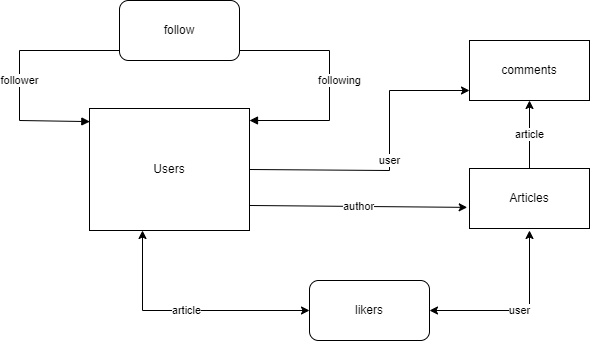

The diagram above was exported from draw.io. Its source (the exported page's mxGraphModel, read from the mxfile embedded in the PNG):
<mxGraphModel dx="899" dy="472" grid="1" gridSize="10" guides="1" tooltips="1" connect="1" arrows="1" fold="1" page="1" pageScale="1" pageWidth="827" pageHeight="1169" math="0" shadow="0">
  <root>
    <mxCell id="WIyWlLk6GJQsqaUBKTNV-0" />
    <mxCell id="WIyWlLk6GJQsqaUBKTNV-1" parent="WIyWlLk6GJQsqaUBKTNV-0" />
    <mxCell id="aj4y36CMd__VvjsV3T-g-3" value="following" style="endArrow=block;startArrow=block;endFill=1;startFill=1;html=1;rounded=0;" edge="1" parent="WIyWlLk6GJQsqaUBKTNV-1">
      <mxGeometry x="-0.2258" y="-10" width="160" relative="1" as="geometry">
        <mxPoint x="380" y="150" as="sourcePoint" />
        <mxPoint x="300" y="80" as="targetPoint" />
        <Array as="points">
          <mxPoint x="460" y="150" />
          <mxPoint x="460" y="80" />
        </Array>
        <mxPoint as="offset" />
      </mxGeometry>
    </mxCell>
    <mxCell id="aj4y36CMd__VvjsV3T-g-5" value="follower" style="endArrow=block;startArrow=block;endFill=1;startFill=1;html=1;rounded=0;exitX=0.002;exitY=0.196;exitDx=0;exitDy=0;exitPerimeter=0;" edge="1" parent="WIyWlLk6GJQsqaUBKTNV-1">
      <mxGeometry x="-0.24" width="160" relative="1" as="geometry">
        <mxPoint x="220.31999999999994" y="151.096" as="sourcePoint" />
        <mxPoint x="300" y="80" as="targetPoint" />
        <Array as="points">
          <mxPoint x="150" y="150" />
          <mxPoint x="150" y="80" />
        </Array>
        <mxPoint as="offset" />
      </mxGeometry>
    </mxCell>
    <mxCell id="aj4y36CMd__VvjsV3T-g-6" value="comments" style="rounded=0;whiteSpace=wrap;html=1;" vertex="1" parent="WIyWlLk6GJQsqaUBKTNV-1">
      <mxGeometry x="600" y="70" width="120" height="60" as="geometry" />
    </mxCell>
    <mxCell id="aj4y36CMd__VvjsV3T-g-7" value="Articles" style="rounded=0;whiteSpace=wrap;html=1;" vertex="1" parent="WIyWlLk6GJQsqaUBKTNV-1">
      <mxGeometry x="600" y="198" width="120" height="60" as="geometry" />
    </mxCell>
    <mxCell id="aj4y36CMd__VvjsV3T-g-23" value="article" style="endArrow=classic;startArrow=classic;html=1;rounded=0;entryX=0;entryY=0.5;entryDx=0;entryDy=0;" edge="1" parent="WIyWlLk6GJQsqaUBKTNV-1" target="aj4y36CMd__VvjsV3T-g-30">
      <mxGeometry width="50" height="50" relative="1" as="geometry">
        <mxPoint x="273" y="260" as="sourcePoint" />
        <mxPoint x="430" y="340" as="targetPoint" />
        <Array as="points">
          <mxPoint x="273" y="340" />
        </Array>
      </mxGeometry>
    </mxCell>
    <mxCell id="aj4y36CMd__VvjsV3T-g-28" value="follow" style="rounded=1;whiteSpace=wrap;html=1;" vertex="1" parent="WIyWlLk6GJQsqaUBKTNV-1">
      <mxGeometry x="250" y="30" width="120" height="60" as="geometry" />
    </mxCell>
    <mxCell id="aj4y36CMd__VvjsV3T-g-30" value="likers" style="rounded=1;whiteSpace=wrap;html=1;" vertex="1" parent="WIyWlLk6GJQsqaUBKTNV-1">
      <mxGeometry x="440" y="310" width="120" height="60" as="geometry" />
    </mxCell>
    <mxCell id="aj4y36CMd__VvjsV3T-g-32" value="author" style="endArrow=classic;html=1;rounded=0;exitX=1;exitY=0.115;exitDx=0;exitDy=0;exitPerimeter=0;entryX=-0.019;entryY=0.648;entryDx=0;entryDy=0;entryPerimeter=0;" edge="1" parent="WIyWlLk6GJQsqaUBKTNV-1" target="aj4y36CMd__VvjsV3T-g-7">
      <mxGeometry width="50" height="50" relative="1" as="geometry">
        <mxPoint x="380" y="234.99" as="sourcePoint" />
        <mxPoint x="590" y="240" as="targetPoint" />
      </mxGeometry>
    </mxCell>
    <mxCell id="aj4y36CMd__VvjsV3T-g-33" value="Users" style="rounded=0;whiteSpace=wrap;html=1;" vertex="1" parent="WIyWlLk6GJQsqaUBKTNV-1">
      <mxGeometry x="220" y="138" width="160" height="122" as="geometry" />
    </mxCell>
    <mxCell id="aj4y36CMd__VvjsV3T-g-35" value="user" style="endArrow=classic;startArrow=classic;html=1;rounded=0;entryX=1;entryY=0.5;entryDx=0;entryDy=0;" edge="1" parent="WIyWlLk6GJQsqaUBKTNV-1" target="aj4y36CMd__VvjsV3T-g-30">
      <mxGeometry width="50" height="50" relative="1" as="geometry">
        <mxPoint x="660" y="260" as="sourcePoint" />
        <mxPoint x="827" y="340" as="targetPoint" />
        <Array as="points">
          <mxPoint x="660" y="340" />
        </Array>
      </mxGeometry>
    </mxCell>
    <mxCell id="aj4y36CMd__VvjsV3T-g-36" value="article" style="endArrow=classic;html=1;rounded=0;entryX=0.5;entryY=1;entryDx=0;entryDy=0;exitX=0.5;exitY=0;exitDx=0;exitDy=0;" edge="1" parent="WIyWlLk6GJQsqaUBKTNV-1" source="aj4y36CMd__VvjsV3T-g-7" target="aj4y36CMd__VvjsV3T-g-6">
      <mxGeometry width="50" height="50" relative="1" as="geometry">
        <mxPoint x="620" y="198" as="sourcePoint" />
        <mxPoint x="670" y="148" as="targetPoint" />
      </mxGeometry>
    </mxCell>
    <mxCell id="aj4y36CMd__VvjsV3T-g-37" value="user" style="endArrow=classic;html=1;rounded=0;exitX=1;exitY=0.5;exitDx=0;exitDy=0;" edge="1" parent="WIyWlLk6GJQsqaUBKTNV-1" source="aj4y36CMd__VvjsV3T-g-33">
      <mxGeometry width="50" height="50" relative="1" as="geometry">
        <mxPoint x="490" y="224" as="sourcePoint" />
        <mxPoint x="600" y="120" as="targetPoint" />
        <Array as="points">
          <mxPoint x="520" y="200" />
          <mxPoint x="520" y="120" />
        </Array>
      </mxGeometry>
    </mxCell>
  </root>
</mxGraphModel>